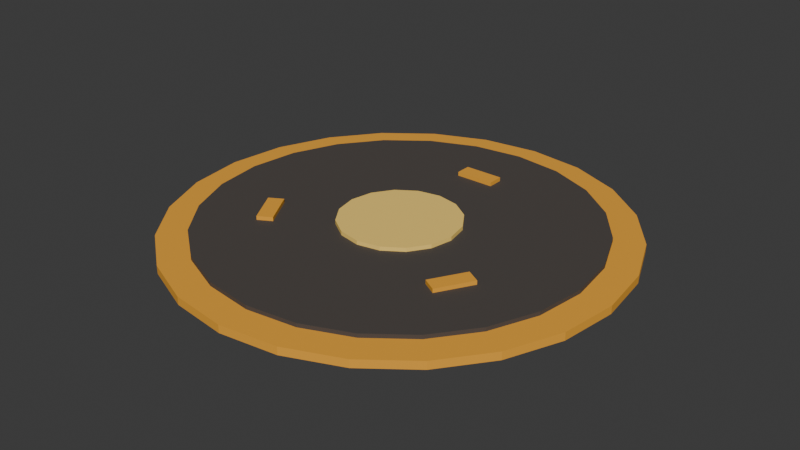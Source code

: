# Source: teleport_circle.blend  (saved by Blender 5.2.45; exported with 4.5.12 LTS)
import bpy
from mathutils import Matrix  # noqa: F401  (used for matrix-valued properties, if any)

bpy.ops.wm.read_factory_settings(use_empty=True)
scene = bpy.context.scene
scene.name = 'Scene'

# ---- collections
col_collection = bpy.data.collections.new('Collection'); scene.collection.children.link(col_collection)

# ---- materials (node trees are filled in below, after node groups)
mat_gold = bpy.data.materials.new('Gold')
mat_gold.diffuse_color = (0.8714, 0.3916, 0.02956, 1.0)
mat_darkstone = bpy.data.materials.new('DarkStone')
mat_darkstone.diffuse_color = (0.06848, 0.05781, 0.05127, 1.0)
mat_palegold = bpy.data.materials.new('PaleGold')
mat_palegold.diffuse_color = (1.0, 0.6795, 0.1559, 1.0)

# ---- material node trees
mat_gold.use_nodes = True; mat_gold.node_tree.nodes.clear()
_N = mat_gold.node_tree.nodes; _L = mat_gold.node_tree.links
n0 = _N.new('ShaderNodeBsdfPrincipled'); n0.name = 'Principled BSDF'; n0.location = (-200, 100)
n0.inputs[0].default_value = (0.8714, 0.3916, 0.02956, 1.0)
n0.inputs[2].default_value = 0.9
n0.inputs[10].default_value = 0.005
n1 = _N.new('ShaderNodeOutputMaterial'); n1.name = 'Material Output'; n1.location = (200, 100)
_L.new(n0.outputs[0], n1.inputs[0])
n1.is_active_output = True
mat_darkstone.use_nodes = True; mat_darkstone.node_tree.nodes.clear()
_N = mat_darkstone.node_tree.nodes; _L = mat_darkstone.node_tree.links
n0 = _N.new('ShaderNodeBsdfPrincipled'); n0.name = 'Principled BSDF'; n0.location = (-200, 100)
n0.inputs[0].default_value = (0.06848, 0.05781, 0.05127, 1.0)
n0.inputs[2].default_value = 0.9
n0.inputs[10].default_value = 0.005
n1 = _N.new('ShaderNodeOutputMaterial'); n1.name = 'Material Output'; n1.location = (200, 100)
_L.new(n0.outputs[0], n1.inputs[0])
n1.is_active_output = True
mat_palegold.use_nodes = True; mat_palegold.node_tree.nodes.clear()
_N = mat_palegold.node_tree.nodes; _L = mat_palegold.node_tree.links
n0 = _N.new('ShaderNodeBsdfPrincipled'); n0.name = 'Principled BSDF'; n0.location = (-200, 100)
n0.inputs[0].default_value = (1.0, 0.6795, 0.1559, 1.0)
n0.inputs[2].default_value = 0.9
n0.inputs[10].default_value = 0.005
n1 = _N.new('ShaderNodeOutputMaterial'); n1.name = 'Material Output'; n1.location = (200, 100)
_L.new(n0.outputs[0], n1.inputs[0])
n1.is_active_output = True

# ---- world
world_world = bpy.data.worlds.new('World'); scene.world = world_world
world_world.use_nodes = True; world_world.node_tree.nodes.clear()
_N = world_world.node_tree.nodes; _L = world_world.node_tree.links
n0 = _N.new('ShaderNodeOutputWorld'); n0.name = 'World Output'; n0.location = (200, 100)
n1 = _N.new('ShaderNodeBackground'); n1.name = 'Background'; n1.location = (-200, 100)
n1.inputs[0].default_value = (0.05088, 0.05088, 0.05088, 1.0)
_L.new(n1.outputs[0], n0.inputs[0])
n0.is_active_output = True
world_world.color = (0.05088, 0.05088, 0.05088)
world_world.sun_shadow_jitter_overblur = 0.0

# ---- meshes
me_teleportcircle = bpy.data.meshes.new('TeleportCircle')
me_teleportcircle.from_pydata([(0.0, 1.125, 0.0), (0.0, 1.125, 0.04), (0.2912, 1.087, 0.0), (0.2912, 1.087, 0.04), (0.5625, 0.9743, 0.0), (0.5625, 0.9743, 0.04), (0.7955, 0.7955, 0.0), (0.7955, 0.7955, 0.04), (0.9743, 0.5625, 0.0), (0.9743, 0.5625, 0.04), (1.087, 0.2912, 0.0), (1.087, 0.2912, 0.04), (1.125, 0.0, 0.0), (1.125, 0.0, 0.04), (1.087, -0.2912, 0.0), (1.087, -0.2912, 0.04), (0.9743, -0.5625, 0.0), (0.9743, -0.5625, 0.04), (0.7955, -0.7955, 0.0), (0.7955, -0.7955, 0.04), (0.5625, -0.9743, 0.0), (0.5625, -0.9743, 0.04), (0.2912, -1.087, 0.0), (0.2912, -1.087, 0.04), (0.0, -1.125, 0.0), (0.0, -1.125, 0.04), (-0.2912, -1.087, 0.0), (-0.2912, -1.087, 0.04), (-0.5625, -0.9743, 0.0), (-0.5625, -0.9743, 0.04), (-0.7955, -0.7955, 0.0), (-0.7955, -0.7955, 0.04), (-0.9743, -0.5625, 0.0), (-0.9743, -0.5625, 0.04), (-1.087, -0.2912, 0.0), (-1.087, -0.2912, 0.04), (-1.125, 0.0, 0.0), (-1.125, 0.0, 0.04), (-1.087, 0.2912, 0.0), (-1.087, 0.2912, 0.04), (-0.9743, 0.5625, 0.0), (-0.9743, 0.5625, 0.04), (-0.7955, 0.7955, 0.0), (-0.7955, 0.7955, 0.04), (-0.5625, 0.9743, 0.0), (-0.5625, 0.9743, 0.04), (-0.2912, 1.087, 0.0), (-0.2912, 1.087, 0.04), (0.0, 0.975, 0.01), (0.0, 0.975, 0.06), (0.2523, 0.9418, 0.01), (0.2523, 0.9418, 0.06), (0.4875, 0.8444, 0.01), (0.4875, 0.8444, 0.06), (0.6894, 0.6894, 0.01), (0.6894, 0.6894, 0.06), (0.8444, 0.4875, 0.01), (0.8444, 0.4875, 0.06), (0.9418, 0.2523, 0.01), (0.9418, 0.2523, 0.06), (0.975, 0.0, 0.01), (0.975, 0.0, 0.06), (0.9418, -0.2523, 0.01), (0.9418, -0.2523, 0.06), (0.8444, -0.4875, 0.01), (0.8444, -0.4875, 0.06), (0.6894, -0.6894, 0.01), (0.6894, -0.6894, 0.06), (0.4875, -0.8444, 0.01), (0.4875, -0.8444, 0.06), (0.2523, -0.9418, 0.01), (0.2523, -0.9418, 0.06), (0.0, -0.975, 0.01), (0.0, -0.975, 0.06), (-0.2523, -0.9418, 0.01), (-0.2523, -0.9418, 0.06), (-0.4875, -0.8444, 0.01), (-0.4875, -0.8444, 0.06), (-0.6894, -0.6894, 0.01), (-0.6894, -0.6894, 0.06), (-0.8444, -0.4875, 0.01), (-0.8444, -0.4875, 0.06), (-0.9418, -0.2523, 0.01), (-0.9418, -0.2523, 0.06), (-0.975, 0.0, 0.01), (-0.975, 0.0, 0.06), (-0.9418, 0.2523, 0.01), (-0.9418, 0.2523, 0.06), (-0.8444, 0.4875, 0.01), (-0.8444, 0.4875, 0.06), (-0.6894, 0.6894, 0.01), (-0.6894, 0.6894, 0.06), (-0.4875, 0.8444, 0.01), (-0.4875, 0.8444, 0.06), (-0.2523, 0.9418, 0.01), (-0.2523, 0.9418, 0.06), (0.0, 0.3, 0.02), (0.0, 0.3, 0.08), (0.1148, 0.2772, 0.02), (0.1148, 0.2772, 0.08), (0.2121, 0.2121, 0.02), (0.2121, 0.2121, 0.08), (0.2772, 0.1148, 0.02), (0.2772, 0.1148, 0.08), (0.3, 0.0, 0.02), (0.3, 0.0, 0.08), (0.2772, -0.1148, 0.02), (0.2772, -0.1148, 0.08), (0.2121, -0.2121, 0.02), (0.2121, -0.2121, 0.08), (0.1148, -0.2772, 0.02), (0.1148, -0.2772, 0.08), (0.0, -0.3, 0.02), (0.0, -0.3, 0.08), (-0.1148, -0.2772, 0.02), (-0.1148, -0.2772, 0.08), (-0.2121, -0.2121, 0.02), (-0.2121, -0.2121, 0.08), (-0.2772, -0.1148, 0.02), (-0.2772, -0.1148, 0.08), (-0.3, 0.0, 0.02), (-0.3, 0.0, 0.08), (-0.2772, 0.1148, 0.02), (-0.2772, 0.1148, 0.08), (-0.2121, 0.2121, 0.02), (-0.2121, 0.2121, 0.08), (-0.1148, 0.2772, 0.02), (-0.1148, 0.2772, 0.08), (0.1, 0.66, 0.06), (0.1, 0.66, 0.08), (0.1, 0.58, 0.06), (0.1, 0.58, 0.08), (-0.1, 0.66, 0.06), (-0.1, 0.66, 0.08), (-0.1, 0.58, 0.06), (-0.1, 0.58, 0.08), (-0.6216, -0.2434, 0.06), (-0.6216, -0.2434, 0.08), (-0.5523, -0.2034, 0.06), (-0.5523, -0.2034, 0.08), (-0.5216, -0.4166, 0.06), (-0.5216, -0.4166, 0.08), (-0.4523, -0.3766, 0.06), (-0.4523, -0.3766, 0.08), (0.5216, -0.4166, 0.06), (0.5216, -0.4166, 0.08), (0.4523, -0.3766, 0.06), (0.4523, -0.3766, 0.08), (0.6216, -0.2434, 0.06), (0.6216, -0.2434, 0.08), (0.5523, -0.2034, 0.06), (0.5523, -0.2034, 0.08)], [], [(0, 1, 3, 2), (2, 3, 5, 4), (4, 5, 7, 6), (6, 7, 9, 8), (8, 9, 11, 10), (10, 11, 13, 12), (12, 13, 15, 14), (14, 15, 17, 16), (16, 17, 19, 18), (18, 19, 21, 20), (20, 21, 23, 22), (22, 23, 25, 24), (24, 25, 27, 26), (26, 27, 29, 28), (28, 29, 31, 30), (30, 31, 33, 32), (32, 33, 35, 34), (34, 35, 37, 36), (36, 37, 39, 38), (38, 39, 41, 40), (40, 41, 43, 42), (42, 43, 45, 44), (3, 1, 47, 45, 43, 41, 39, 37, 35, 33, 31, 29, 27, 25, 23, 21, 19, 17, 15, 13, 11, 9, 7, 5), (44, 45, 47, 46), (46, 47, 1, 0), (0, 2, 4, 6, 8, 10, 12, 14, 16, 18, 20, 22, 24, 26, 28, 30, 32, 34, 36, 38, 40, 42, 44, 46), (48, 49, 51, 50), (50, 51, 53, 52), (52, 53, 55, 54), (54, 55, 57, 56), (56, 57, 59, 58), (58, 59, 61, 60), (60, 61, 63, 62), (62, 63, 65, 64), (64, 65, 67, 66), (66, 67, 69, 68), (68, 69, 71, 70), (70, 71, 73, 72), (72, 73, 75, 74), (74, 75, 77, 76), (76, 77, 79, 78), (78, 79, 81, 80), (80, 81, 83, 82), (82, 83, 85, 84), (84, 85, 87, 86), (86, 87, 89, 88), (88, 89, 91, 90), (90, 91, 93, 92), (51, 49, 95, 93, 91, 89, 87, 85, 83, 81, 79, 77, 75, 73, 71, 69, 67, 65, 63, 61, 59, 57, 55, 53), (92, 93, 95, 94), (94, 95, 49, 48), (48, 50, 52, 54, 56, 58, 60, 62, 64, 66, 68, 70, 72, 74, 76, 78, 80, 82, 84, 86, 88, 90, 92, 94), (96, 97, 99, 98), (98, 99, 101, 100), (100, 101, 103, 102), (102, 103, 105, 104), (104, 105, 107, 106), (106, 107, 109, 108), (108, 109, 111, 110), (110, 111, 113, 112), (112, 113, 115, 114), (114, 115, 117, 116), (116, 117, 119, 118), (118, 119, 121, 120), (120, 121, 123, 122), (122, 123, 125, 124), (99, 97, 127, 125, 123, 121, 119, 117, 115, 113, 111, 109, 107, 105, 103, 101), (124, 125, 127, 126), (126, 127, 97, 96), (96, 98, 100, 102, 104, 106, 108, 110, 112, 114, 116, 118, 120, 122, 124, 126), (128, 129, 131, 130), (130, 131, 135, 134), (134, 135, 133, 132), (132, 133, 129, 128), (130, 134, 132, 128), (135, 131, 129, 133), (136, 137, 139, 138), (138, 139, 143, 142), (142, 143, 141, 140), (140, 141, 137, 136), (138, 142, 140, 136), (143, 139, 137, 141), (144, 145, 147, 146), (146, 147, 151, 150), (150, 151, 149, 148), (148, 149, 145, 144), (146, 150, 148, 144), (151, 147, 145, 149)])
me_teleportcircle.polygons.foreach_set('material_index', [0, 0, 0, 0, 0, 0, 0, 0, 0, 0, 0, 0, 0, 0, 0, 0, 0, 0, 0, 0, 0, 0, 0, 0, 0, 0, 1, 1, 1, 1, 1, 1, 1, 1, 1, 1, 1, 1, 1, 1, 1, 1, 1, 1, 1, 1, 1, 1, 1, 1, 1, 1, 2, 2, 2, 2, 2, 2, 2, 2, 2, 2, 2, 2, 2, 2, 2, 2, 2, 2, 0, 0, 0, 0, 0, 0, 0, 0, 0, 0, 0, 0, 0, 0, 0, 0, 0, 0])
_uv = me_teleportcircle.uv_layers.new(name='UVMap')
_uv.uv.foreach_set('vector', [1.0, 0.5, 1.0, 1.0, 0.9583, 1.0, 0.9583, 0.5, 0.9583, 0.5, 0.9583, 1.0, 0.9167, 1.0, 0.9167, 0.5, 0.9167, 0.5, 0.9167, 1.0, 0.875, 1.0, 0.875, 0.5, 0.875, 0.5, 0.875, 1.0, 0.8333, 1.0, 0.8333, 0.5, 0.8333, 0.5, 0.8333, 1.0, 0.7917, 1.0, 0.7917, 0.5, 0.7917, 0.5, 0.7917, 1.0, 0.75, 1.0, 0.75, 0.5, 0.75, 0.5, 0.75, 1.0, 0.7083, 1.0, 0.7083, 0.5, 0.7083, 0.5, 0.7083, 1.0, 0.6667, 1.0, 0.6667, 0.5, 0.6667, 0.5, 0.6667, 1.0, 0.625, 1.0, 0.625, 0.5, 0.625, 0.5, 0.625, 1.0, 0.5833, 1.0, 0.5833, 0.5, 0.5833, 0.5, 0.5833, 1.0, 0.5417, 1.0, 0.5417, 0.5, 0.5417, 0.5, 0.5417, 1.0, 0.5, 1.0, 0.5, 0.5, 0.5, 0.5, 0.5, 1.0, 0.4583, 1.0, 0.4583, 0.5, 0.4583, 0.5, 0.4583, 1.0, 0.4167, 1.0, 0.4167, 0.5, 0.4167, 0.5, 0.4167, 1.0, 0.375, 1.0, 0.375, 0.5, 0.375, 0.5, 0.375, 1.0, 0.3333, 1.0, 0.3333, 0.5, 0.3333, 0.5, 0.3333, 1.0, 0.2917, 1.0, 0.2917, 0.5, 0.2917, 0.5, 0.2917, 1.0, 0.25, 1.0, 0.25, 0.5, 0.25, 0.5, 0.25, 1.0, 0.2083, 1.0, 0.2083, 0.5, 0.2083, 0.5, 0.2083, 1.0, 0.1667, 1.0, 0.1667, 0.5, 0.1667, 0.5, 0.1667, 1.0, 0.125, 1.0, 0.125, 0.5, 0.125, 0.5, 0.125, 1.0, 0.08333, 1.0, 0.08333, 0.5, 0.3121, 0.4818, 0.25, 0.49, 0.1879, 0.4818, 0.13, 0.4578, 0.08029, 0.4197, 0.04215, 0.37, 0.01818, 0.3121, 0.01, 0.25, 0.01818, 0.1879, 0.04215, 0.13, 0.08029, 0.08029, 0.13, 0.04215, 0.1879, 0.01818, 0.25, 0.01, 0.3121, 0.01818, 0.37, 0.04215, 0.4197, 0.08029, 0.4578, 0.13, 0.4818, 0.1879, 0.49, 0.25, 0.4818, 0.3121, 0.4578, 0.37, 0.4197, 0.4197, 0.37, 0.4578, 0.08333, 0.5, 0.08333, 1.0, 0.04167, 1.0, 0.04167, 0.5, 0.04167, 0.5, 0.04167, 1.0, -1.863e-07, 1.0, -1.863e-07, 0.5, 0.75, 0.49, 0.8121, 0.4818, 0.87, 0.4578, 0.9197, 0.4197, 0.9578, 0.37, 0.9818, 0.3121, 0.99, 0.25, 0.9818, 0.1879, 0.9578, 0.13, 0.9197, 0.08029, 0.87, 0.04215, 0.8121, 0.01818, 0.75, 0.01, 0.6879, 0.01818, 0.63, 0.04215, 0.5803, 0.08029, 0.5422, 0.13, 0.5182, 0.1879, 0.51, 0.25, 0.5182, 0.3121, 0.5422, 0.37, 0.5803, 0.4197, 0.63, 0.4578, 0.6879, 0.4818, 1.0, 0.5, 1.0, 1.0, 0.9583, 1.0, 0.9583, 0.5, 0.9583, 0.5, 0.9583, 1.0, 0.9167, 1.0, 0.9167, 0.5, 0.9167, 0.5, 0.9167, 1.0, 0.875, 1.0, 0.875, 0.5, 0.875, 0.5, 0.875, 1.0, 0.8333, 1.0, 0.8333, 0.5, 0.8333, 0.5, 0.8333, 1.0, 0.7917, 1.0, 0.7917, 0.5, 0.7917, 0.5, 0.7917, 1.0, 0.75, 1.0, 0.75, 0.5, 0.75, 0.5, 0.75, 1.0, 0.7083, 1.0, 0.7083, 0.5, 0.7083, 0.5, 0.7083, 1.0, 0.6667, 1.0, 0.6667, 0.5, 0.6667, 0.5, 0.6667, 1.0, 0.625, 1.0, 0.625, 0.5, 0.625, 0.5, 0.625, 1.0, 0.5833, 1.0, 0.5833, 0.5, 0.5833, 0.5, 0.5833, 1.0, 0.5417, 1.0, 0.5417, 0.5, 0.5417, 0.5, 0.5417, 1.0, 0.5, 1.0, 0.5, 0.5, 0.5, 0.5, 0.5, 1.0, 0.4583, 1.0, 0.4583, 0.5, 0.4583, 0.5, 0.4583, 1.0, 0.4167, 1.0, 0.4167, 0.5, 0.4167, 0.5, 0.4167, 1.0, 0.375, 1.0, 0.375, 0.5, 0.375, 0.5, 0.375, 1.0, 0.3333, 1.0, 0.3333, 0.5, 0.3333, 0.5, 0.3333, 1.0, 0.2917, 1.0, 0.2917, 0.5, 0.2917, 0.5, 0.2917, 1.0, 0.25, 1.0, 0.25, 0.5, 0.25, 0.5, 0.25, 1.0, 0.2083, 1.0, 0.2083, 0.5, 0.2083, 0.5, 0.2083, 1.0, 0.1667, 1.0, 0.1667, 0.5, 0.1667, 0.5, 0.1667, 1.0, 0.125, 1.0, 0.125, 0.5, 0.125, 0.5, 0.125, 1.0, 0.08333, 1.0, 0.08333, 0.5, 0.3121, 0.4818, 0.25, 0.49, 0.1879, 0.4818, 0.13, 0.4578, 0.08029, 0.4197, 0.04215, 0.37, 0.01818, 0.3121, 0.01, 0.25, 0.01818, 0.1879, 0.04215, 0.13, 0.08029, 0.08029, 0.13, 0.04215, 0.1879, 0.01818, 0.25, 0.01, 0.3121, 0.01818, 0.37, 0.04215, 0.4197, 0.08029, 0.4578, 0.13, 0.4818, 0.1879, 0.49, 0.25, 0.4818, 0.3121, 0.4578, 0.37, 0.4197, 0.4197, 0.37, 0.4578, 0.08333, 0.5, 0.08333, 1.0, 0.04167, 1.0, 0.04167, 0.5, 0.04167, 0.5, 0.04167, 1.0, -1.863e-07, 1.0, -1.863e-07, 0.5, 0.75, 0.49, 0.8121, 0.4818, 0.87, 0.4578, 0.9197, 0.4197, 0.9578, 0.37, 0.9818, 0.3121, 0.99, 0.25, 0.9818, 0.1879, 0.9578, 0.13, 0.9197, 0.08029, 0.87, 0.04215, 0.8121, 0.01818, 0.75, 0.01, 0.6879, 0.01818, 0.63, 0.04215, 0.5803, 0.08029, 0.5422, 0.13, 0.5182, 0.1879, 0.51, 0.25, 0.5182, 0.3121, 0.5422, 0.37, 0.5803, 0.4197, 0.63, 0.4578, 0.6879, 0.4818, 1.0, 0.5, 1.0, 1.0, 0.9375, 1.0, 0.9375, 0.5, 0.9375, 0.5, 0.9375, 1.0, 0.875, 1.0, 0.875, 0.5, 0.875, 0.5, 0.875, 1.0, 0.8125, 1.0, 0.8125, 0.5, 0.8125, 0.5, 0.8125, 1.0, 0.75, 1.0, 0.75, 0.5, 0.75, 0.5, 0.75, 1.0, 0.6875, 1.0, 0.6875, 0.5, 0.6875, 0.5, 0.6875, 1.0, 0.625, 1.0, 0.625, 0.5, 0.625, 0.5, 0.625, 1.0, 0.5625, 1.0, 0.5625, 0.5, 0.5625, 0.5, 0.5625, 1.0, 0.5, 1.0, 0.5, 0.5, 0.5, 0.5, 0.5, 1.0, 0.4375, 1.0, 0.4375, 0.5, 0.4375, 0.5, 0.4375, 1.0, 0.375, 1.0, 0.375, 0.5, 0.375, 0.5, 0.375, 1.0, 0.3125, 1.0, 0.3125, 0.5, 0.3125, 0.5, 0.3125, 1.0, 0.25, 1.0, 0.25, 0.5, 0.25, 0.5, 0.25, 1.0, 0.1875, 1.0, 0.1875, 0.5, 0.1875, 0.5, 0.1875, 1.0, 0.125, 1.0, 0.125, 0.5, 0.3418, 0.4717, 0.25, 0.49, 0.1582, 0.4717, 0.08029, 0.4197, 0.02827, 0.3418, 0.01, 0.25, 0.02827, 0.1582, 0.08029, 0.08029, 0.1582, 0.02827, 0.25, 0.01, 0.3418, 0.02827, 0.4197, 0.08029, 0.4717, 0.1582, 0.49, 0.25, 0.4717, 0.3418, 0.4197, 0.4197, 0.125, 0.5, 0.125, 1.0, 0.0625, 1.0, 0.0625, 0.5, 0.0625, 0.5, 0.0625, 1.0, 0.0, 1.0, 0.0, 0.5, 0.75, 0.49, 0.8418, 0.4717, 0.9197, 0.4197, 0.9717, 0.3418, 0.99, 0.25, 0.9717, 0.1582, 0.9197, 0.08029, 0.8418, 0.02827, 0.75, 0.01, 0.6582, 0.02827, 0.5803, 0.08029, 0.5283, 0.1582, 0.51, 0.25, 0.5283, 0.3418, 0.5803, 0.4197, 0.6582, 0.4717, 0.375, 0.0, 0.625, 0.0, 0.625, 0.25, 0.375, 0.25, 0.375, 0.25, 0.625, 0.25, 0.625, 0.5, 0.375, 0.5, 0.375, 0.5, 0.625, 0.5, 0.625, 0.75, 0.375, 0.75, 0.375, 0.75, 0.625, 0.75, 0.625, 1.0, 0.375, 1.0, 0.125, 0.5, 0.375, 0.5, 0.375, 0.75, 0.125, 0.75, 0.625, 0.5, 0.875, 0.5, 0.875, 0.75, 0.625, 0.75, 0.375, 0.0, 0.625, 0.0, 0.625, 0.25, 0.375, 0.25, 0.375, 0.25, 0.625, 0.25, 0.625, 0.5, 0.375, 0.5, 0.375, 0.5, 0.625, 0.5, 0.625, 0.75, 0.375, 0.75, 0.375, 0.75, 0.625, 0.75, 0.625, 1.0, 0.375, 1.0, 0.125, 0.5, 0.375, 0.5, 0.375, 0.75, 0.125, 0.75, 0.625, 0.5, 0.875, 0.5, 0.875, 0.75, 0.625, 0.75, 0.375, 0.0, 0.625, 0.0, 0.625, 0.25, 0.375, 0.25, 0.375, 0.25, 0.625, 0.25, 0.625, 0.5, 0.375, 0.5, 0.375, 0.5, 0.625, 0.5, 0.625, 0.75, 0.375, 0.75, 0.375, 0.75, 0.625, 0.75, 0.625, 1.0, 0.375, 1.0, 0.125, 0.5, 0.375, 0.5, 0.375, 0.75, 0.125, 0.75, 0.625, 0.5, 0.875, 0.5, 0.875, 0.75, 0.625, 0.75])
me_teleportcircle.materials.append(mat_gold)
me_teleportcircle.materials.append(mat_darkstone)
me_teleportcircle.materials.append(mat_palegold)
me_teleportcircle.update()

# ---- objects
ob_teleportcircle = bpy.data.objects.new('TeleportCircle', me_teleportcircle)

# ---- transforms, parenting, visibility, modifiers, constraints
ob_teleportcircle.location = (0.0, 0.0, 0.0)

# ---- collection membership
col_collection.objects.link(ob_teleportcircle)

# ---- scene / render settings (as saved in the file)
scene.frame_start = 1; scene.frame_end = 250; scene.frame_set(1)
scene.render.engine = 'BLENDER_EEVEE_NEXT'
scene.render.bake_bias = 0.0
scene.render.bake_samples = 0
scene.render.compositor_device = 'GPU'
scene.eevee.use_volume_custom_range = False
scene.eevee.fast_gi_thickness_near = 0.1
scene.eevee.fast_gi_thickness_far = 0.0
scene.eevee.ray_tracing_options.screen_trace_thickness = 0.1
bpy.context.view_layer.update()

# ---- added for rendering (the .blend has no active camera and no usable light): camera, sun
cam_auto = bpy.data.cameras.new('AutoCamera')
cam_auto.lens = 50.0
cam_auto.sensor_width = 36.0
cam_auto.clip_end = 1000.0
ob_auto_camera = bpy.data.objects.new('AutoCamera', cam_auto)
scene.collection.objects.link(ob_auto_camera)
ob_auto_camera.location = (2.94498, -3.53397, 2.39598)
ob_auto_camera.rotation_euler = (1.09748, -7.21219e-08, 0.694738)
scene.camera = ob_auto_camera
light_auto_sun = bpy.data.lights.new('AutoSun', 'SUN')
light_auto_sun.energy = 3.0
light_auto_sun.angle = 0.0523599
ob_auto_sun = bpy.data.objects.new('AutoSun', light_auto_sun)
scene.collection.objects.link(ob_auto_sun)
ob_auto_sun.rotation_euler = (0.872665, 0.174533, 0.523599)
bpy.context.view_layer.update()
